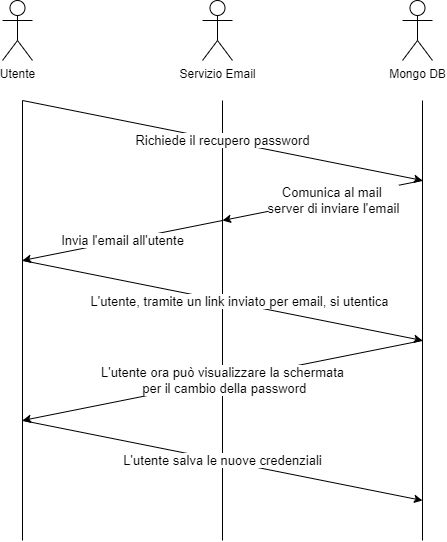

The diagram above was exported from draw.io. Its source (the exported page's mxGraphModel, read from the mxfile embedded in the PNG):
<mxGraphModel dx="1362" dy="753" grid="1" gridSize="10" guides="1" tooltips="1" connect="1" arrows="1" fold="1" page="1" pageScale="1" pageWidth="1169" pageHeight="827" math="0" shadow="0">
  <root>
    <mxCell id="0" />
    <mxCell id="1" parent="0" />
    <mxCell id="DTNyrxDx3c_sRyGT0k_L-1" value="" style="endArrow=none;html=1;rounded=0;" parent="1" edge="1">
      <mxGeometry width="50" height="50" relative="1" as="geometry">
        <mxPoint x="440" y="680" as="sourcePoint" />
        <mxPoint x="440" y="240" as="targetPoint" />
      </mxGeometry>
    </mxCell>
    <mxCell id="DTNyrxDx3c_sRyGT0k_L-2" value="" style="endArrow=none;html=1;rounded=0;" parent="1" edge="1">
      <mxGeometry width="50" height="50" relative="1" as="geometry">
        <mxPoint x="640" y="680" as="sourcePoint" />
        <mxPoint x="640" y="240" as="targetPoint" />
      </mxGeometry>
    </mxCell>
    <mxCell id="DTNyrxDx3c_sRyGT0k_L-3" value="" style="endArrow=none;html=1;rounded=0;" parent="1" edge="1">
      <mxGeometry width="50" height="50" relative="1" as="geometry">
        <mxPoint x="840" y="680" as="sourcePoint" />
        <mxPoint x="840" y="240" as="targetPoint" />
      </mxGeometry>
    </mxCell>
    <mxCell id="DTNyrxDx3c_sRyGT0k_L-4" value="Utente" style="shape=umlActor;verticalLabelPosition=bottom;verticalAlign=top;html=1;outlineConnect=0;" parent="1" vertex="1">
      <mxGeometry x="420" y="140" width="30" height="60" as="geometry" />
    </mxCell>
    <mxCell id="DTNyrxDx3c_sRyGT0k_L-5" value="Servizio Email" style="shape=umlActor;verticalLabelPosition=bottom;verticalAlign=top;html=1;outlineConnect=0;" parent="1" vertex="1">
      <mxGeometry x="620" y="140" width="30" height="60" as="geometry" />
    </mxCell>
    <mxCell id="DTNyrxDx3c_sRyGT0k_L-6" value="Mongo DB" style="shape=umlActor;verticalLabelPosition=bottom;verticalAlign=top;html=1;outlineConnect=0;" parent="1" vertex="1">
      <mxGeometry x="820" y="140" width="30" height="60" as="geometry" />
    </mxCell>
    <mxCell id="DTNyrxDx3c_sRyGT0k_L-7" value="&lt;font style=&quot;font-size: 13px;&quot;&gt;Richiede il recupero password&lt;/font&gt;" style="endArrow=classic;html=1;rounded=0;fixDash=0;fontSize=13;" parent="1" edge="1">
      <mxGeometry width="50" height="50" relative="1" as="geometry">
        <mxPoint x="440" y="240" as="sourcePoint" />
        <mxPoint x="840" y="320" as="targetPoint" />
      </mxGeometry>
    </mxCell>
    <mxCell id="DTNyrxDx3c_sRyGT0k_L-8" value="" style="endArrow=classic;html=1;rounded=0;" parent="1" edge="1">
      <mxGeometry width="50" height="50" relative="1" as="geometry">
        <mxPoint x="840" y="320" as="sourcePoint" />
        <mxPoint x="640" y="360" as="targetPoint" />
      </mxGeometry>
    </mxCell>
    <mxCell id="DTNyrxDx3c_sRyGT0k_L-9" value="Comunica al mail &lt;br style=&quot;font-size: 13px;&quot;&gt;server di inviare l'email" style="edgeLabel;html=1;align=center;verticalAlign=middle;resizable=0;points=[];fontSize=13;labelBackgroundColor=default;" parent="DTNyrxDx3c_sRyGT0k_L-8" vertex="1" connectable="0">
      <mxGeometry x="0.4339" y="3" relative="1" as="geometry">
        <mxPoint x="53" y="-12" as="offset" />
      </mxGeometry>
    </mxCell>
    <mxCell id="DTNyrxDx3c_sRyGT0k_L-10" value="&lt;font style=&quot;font-size: 13px;&quot;&gt;Invia l'email all'utente&lt;/font&gt;" style="endArrow=classic;html=1;rounded=0;fontSize=13;" parent="1" edge="1">
      <mxGeometry width="50" height="50" relative="1" as="geometry">
        <mxPoint x="640" y="360" as="sourcePoint" />
        <mxPoint x="440" y="400" as="targetPoint" />
      </mxGeometry>
    </mxCell>
    <mxCell id="DTNyrxDx3c_sRyGT0k_L-11" value="&lt;font style=&quot;font-size: 13px;&quot;&gt;L'utente, tramite un link inviato per email, si utentica&lt;/font&gt;" style="endArrow=classic;html=1;rounded=0;fontSize=13;" parent="1" edge="1">
      <mxGeometry x="0.0811" y="2" width="50" height="50" relative="1" as="geometry">
        <mxPoint x="440" y="400" as="sourcePoint" />
        <mxPoint x="840" y="480" as="targetPoint" />
        <mxPoint as="offset" />
      </mxGeometry>
    </mxCell>
    <mxCell id="DTNyrxDx3c_sRyGT0k_L-12" value="&lt;font style=&quot;font-size: 13px;&quot;&gt;L'utente salva le nuove credenziali&lt;/font&gt;" style="endArrow=classic;html=1;rounded=0;fontSize=13;" parent="1" edge="1">
      <mxGeometry width="50" height="50" relative="1" as="geometry">
        <mxPoint x="440" y="560" as="sourcePoint" />
        <mxPoint x="840" y="640" as="targetPoint" />
      </mxGeometry>
    </mxCell>
    <mxCell id="DTNyrxDx3c_sRyGT0k_L-13" value="&lt;font style=&quot;font-size: 13px;&quot;&gt;L'utente ora può visualizzare la schermata&lt;br style=&quot;font-size: 13px;&quot;&gt;&amp;nbsp;per il cambio della password&lt;/font&gt;" style="endArrow=classic;html=1;rounded=0;fontSize=13;" parent="1" edge="1">
      <mxGeometry width="50" height="50" relative="1" as="geometry">
        <mxPoint x="840" y="480" as="sourcePoint" />
        <mxPoint x="440" y="560" as="targetPoint" />
      </mxGeometry>
    </mxCell>
  </root>
</mxGraphModel>